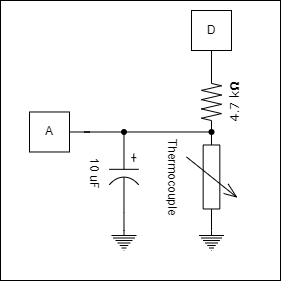

The diagram above was exported from draw.io. Its source (the exported page's mxGraphModel, read from the mxfile embedded in the PNG):
<mxGraphModel dx="1058" dy="-272" grid="1" gridSize="10" guides="1" tooltips="1" connect="1" arrows="1" fold="1" page="1" pageScale="1" pageWidth="850" pageHeight="1100" math="0" shadow="0">
  <root>
    <mxCell id="0" />
    <mxCell id="1" parent="0" />
    <mxCell id="zfXnt97i8TnP8kVkXY8H-1" style="edgeStyle=orthogonalEdgeStyle;rounded=0;orthogonalLoop=1;jettySize=auto;html=1;exitX=1;exitY=0.5;exitDx=0;exitDy=0;exitPerimeter=0;entryX=0.5;entryY=1;entryDx=0;entryDy=0;endArrow=none;endFill=0;" edge="1" parent="1" source="zfXnt97i8TnP8kVkXY8H-2" target="zfXnt97i8TnP8kVkXY8H-3">
      <mxGeometry relative="1" as="geometry" />
    </mxCell>
    <mxCell id="zfXnt97i8TnP8kVkXY8H-2" value="4.7 k&lt;b&gt;Ω&lt;/b&gt;" style="verticalLabelPosition=bottom;shadow=0;dashed=0;align=center;html=1;verticalAlign=top;strokeWidth=1;shape=mxgraph.electrical.resistors.resistor_2;rounded=1;comic=0;labelBackgroundColor=none;fontFamily=Verdana;fontSize=12;rotation=-90;" vertex="1" parent="1">
      <mxGeometry x="462" y="1611.48" width="58" height="20" as="geometry" />
    </mxCell>
    <mxCell id="zfXnt97i8TnP8kVkXY8H-3" value="D" style="rounded=0;whiteSpace=wrap;html=1;" vertex="1" parent="1">
      <mxGeometry x="471" y="1530" width="40" height="40" as="geometry" />
    </mxCell>
    <mxCell id="zfXnt97i8TnP8kVkXY8H-4" value="Thermocouple" style="pointerEvents=1;verticalLabelPosition=bottom;shadow=0;dashed=0;align=center;html=1;verticalAlign=top;shape=mxgraph.electrical.resistors.variable_resistor_1;rotation=90;" vertex="1" parent="1">
      <mxGeometry x="441" y="1671.48" width="100" height="50" as="geometry" />
    </mxCell>
    <mxCell id="zfXnt97i8TnP8kVkXY8H-5" value="" style="shape=waypoint;sketch=0;fillStyle=solid;size=6;pointerEvents=1;points=[];fillColor=none;resizable=0;rotatable=0;perimeter=centerPerimeter;snapToPoint=1;verticalAlign=top;spacingBottom=0;spacingTop=-5;fontFamily=Verdana;fontSize=12;" vertex="1" parent="1">
      <mxGeometry x="471" y="1631.48" width="40" height="40" as="geometry" />
    </mxCell>
    <mxCell id="zfXnt97i8TnP8kVkXY8H-6" style="edgeStyle=orthogonalEdgeStyle;rounded=0;orthogonalLoop=1;jettySize=auto;html=1;exitX=0.5;exitY=0;exitDx=0;exitDy=0;exitPerimeter=0;entryX=1;entryY=0.5;entryDx=0;entryDy=0;entryPerimeter=0;endArrow=none;endFill=0;" edge="1" parent="1" source="zfXnt97i8TnP8kVkXY8H-7" target="zfXnt97i8TnP8kVkXY8H-4">
      <mxGeometry relative="1" as="geometry" />
    </mxCell>
    <mxCell id="zfXnt97i8TnP8kVkXY8H-7" value="" style="pointerEvents=1;verticalLabelPosition=bottom;shadow=0;dashed=0;align=center;html=1;verticalAlign=top;shape=mxgraph.electrical.signal_sources.protective_earth;" vertex="1" parent="1">
      <mxGeometry x="478.5" y="1750" width="25" height="20" as="geometry" />
    </mxCell>
    <mxCell id="zfXnt97i8TnP8kVkXY8H-8" style="edgeStyle=orthogonalEdgeStyle;rounded=0;orthogonalLoop=1;jettySize=auto;html=1;exitDx=0;exitDy=0;entryX=0.432;entryY=0.514;entryDx=0;entryDy=0;entryPerimeter=0;endArrow=none;endFill=0;" edge="1" parent="1" source="zfXnt97i8TnP8kVkXY8H-14" target="zfXnt97i8TnP8kVkXY8H-5">
      <mxGeometry relative="1" as="geometry" />
    </mxCell>
    <mxCell id="zfXnt97i8TnP8kVkXY8H-9" value="A" style="rounded=0;whiteSpace=wrap;html=1;" vertex="1" parent="1">
      <mxGeometry x="309" y="1631.48" width="40" height="40" as="geometry" />
    </mxCell>
    <mxCell id="zfXnt97i8TnP8kVkXY8H-10" value="10 uF" style="pointerEvents=1;verticalLabelPosition=bottom;shadow=0;dashed=0;align=center;html=1;verticalAlign=top;shape=mxgraph.electrical.capacitors.capacitor_3;rotation=90;" vertex="1" parent="1">
      <mxGeometry x="364.48" y="1678" width="78" height="29.44" as="geometry" />
    </mxCell>
    <mxCell id="zfXnt97i8TnP8kVkXY8H-11" style="edgeStyle=orthogonalEdgeStyle;rounded=0;orthogonalLoop=1;jettySize=auto;html=1;exitX=0.5;exitY=0;exitDx=0;exitDy=0;exitPerimeter=0;entryX=1;entryY=0.5;entryDx=0;entryDy=0;entryPerimeter=0;endArrow=none;endFill=0;" edge="1" parent="1" source="zfXnt97i8TnP8kVkXY8H-12" target="zfXnt97i8TnP8kVkXY8H-10">
      <mxGeometry relative="1" as="geometry" />
    </mxCell>
    <mxCell id="zfXnt97i8TnP8kVkXY8H-12" value="" style="pointerEvents=1;verticalLabelPosition=bottom;shadow=0;dashed=0;align=center;html=1;verticalAlign=top;shape=mxgraph.electrical.signal_sources.protective_earth;" vertex="1" parent="1">
      <mxGeometry x="390.98" y="1750" width="25" height="20" as="geometry" />
    </mxCell>
    <mxCell id="zfXnt97i8TnP8kVkXY8H-13" value="" style="edgeStyle=orthogonalEdgeStyle;rounded=0;orthogonalLoop=1;jettySize=auto;html=1;exitX=1;exitY=0.5;exitDx=0;exitDy=0;entryDx=0;entryDy=0;entryPerimeter=0;endArrow=none;endFill=0;" edge="1" parent="1" source="zfXnt97i8TnP8kVkXY8H-9" target="zfXnt97i8TnP8kVkXY8H-14">
      <mxGeometry relative="1" as="geometry">
        <mxPoint x="349" y="1651.52" as="sourcePoint" />
        <mxPoint x="491" y="1651.52" as="targetPoint" />
      </mxGeometry>
    </mxCell>
    <mxCell id="zfXnt97i8TnP8kVkXY8H-14" value="" style="shape=waypoint;sketch=0;fillStyle=solid;size=6;pointerEvents=1;points=[];fillColor=none;resizable=0;rotatable=0;perimeter=centerPerimeter;snapToPoint=1;verticalAlign=top;spacingBottom=0;spacingTop=-5;fontFamily=Verdana;fontSize=12;" vertex="1" parent="1">
      <mxGeometry x="383.48" y="1631.48" width="40" height="40" as="geometry" />
    </mxCell>
    <mxCell id="zfXnt97i8TnP8kVkXY8H-15" value="" style="rounded=0;whiteSpace=wrap;html=1;fillColor=none;" vertex="1" parent="1">
      <mxGeometry x="280" y="1520" width="280" height="280" as="geometry" />
    </mxCell>
  </root>
</mxGraphModel>